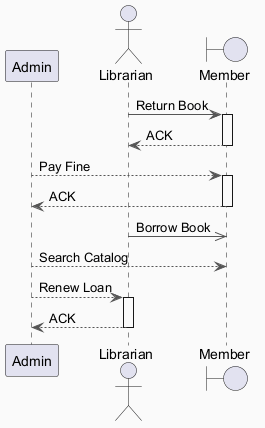

The diagram above was rendered by PlantUML. Its source (embedded in the PNG):
@startuml
skinparam backgroundColor #FAFAFA
skinparam classBackgroundColor #FFF3E0
skinparam classBorderColor #E65100
skinparam ArrowColor #555555
participant "Admin" as A
actor "Librarian" as L
boundary "Member" as M
L -> M : Return Book
activate M
M --> L : ACK
deactivate M
A --> M : Pay Fine
activate M
M --> A : ACK
deactivate M
L ->> M : Borrow Book
A --> M : Search Catalog
A --> L : Renew Loan
activate L
L --> A : ACK
deactivate L
@enduml